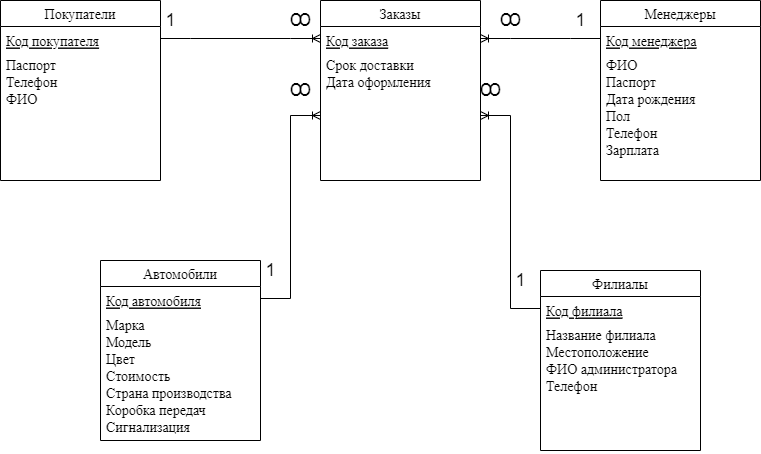

The diagram above was exported from draw.io. Its source (the exported page's mxGraphModel, read from the mxfile embedded in the PNG):
<mxGraphModel dx="1449" dy="733" grid="1" gridSize="10" guides="1" tooltips="1" connect="1" arrows="1" fold="1" page="1" pageScale="1" pageWidth="827" pageHeight="1169" math="0" shadow="0">
  <root>
    <mxCell id="0" />
    <mxCell id="1" parent="0" />
    <mxCell id="TIhmpGU-1h-40VhxVgY6-4" value="Автомобили" style="swimlane;fontStyle=0;childLayout=stackLayout;horizontal=1;startSize=26;horizontalStack=0;resizeParent=1;resizeParentMax=0;resizeLast=0;collapsible=1;marginBottom=0;align=center;fontSize=14;fontFamily=Times New Roman;" parent="1" vertex="1">
      <mxGeometry x="100" y="540" width="160" height="180" as="geometry">
        <mxRectangle x="40" y="280" width="120" height="30" as="alternateBounds" />
      </mxGeometry>
    </mxCell>
    <mxCell id="09Oif9Yg3M3d9mIlPSJJ-1" value="Код автомобиля" style="text;strokeColor=none;fillColor=none;spacingLeft=4;spacingRight=4;overflow=hidden;rotatable=0;points=[[0,0.5],[1,0.5]];portConstraint=eastwest;fontSize=14;fontStyle=4;fontFamily=Times New Roman;" parent="TIhmpGU-1h-40VhxVgY6-4" vertex="1">
      <mxGeometry y="26" width="160" height="24" as="geometry" />
    </mxCell>
    <mxCell id="TIhmpGU-1h-40VhxVgY6-7" value="Марка&#10;Модель&#10;Цвет&#10;Стоимость&#10;Страна производства&#10;Коробка передач&#10;Сигнализация&#10;" style="text;strokeColor=none;fillColor=none;spacingLeft=4;spacingRight=4;overflow=hidden;rotatable=0;points=[[0,0.5],[1,0.5]];portConstraint=eastwest;fontSize=14;align=left;fontFamily=Times New Roman;fontStyle=0" parent="TIhmpGU-1h-40VhxVgY6-4" vertex="1">
      <mxGeometry y="50" width="160" height="130" as="geometry" />
    </mxCell>
    <mxCell id="TIhmpGU-1h-40VhxVgY6-8" value="Филиалы" style="swimlane;fontStyle=0;childLayout=stackLayout;horizontal=1;startSize=26;horizontalStack=0;resizeParent=1;resizeParentMax=0;resizeLast=0;collapsible=1;marginBottom=0;align=center;fontSize=14;fontFamily=Times New Roman;" parent="1" vertex="1">
      <mxGeometry x="540" y="550" width="160" height="180" as="geometry" />
    </mxCell>
    <mxCell id="09Oif9Yg3M3d9mIlPSJJ-2" value="Код филиала" style="text;strokeColor=none;fillColor=none;spacingLeft=4;spacingRight=4;overflow=hidden;rotatable=0;points=[[0,0.5],[1,0.5]];portConstraint=eastwest;fontSize=14;fontFamily=Times New Roman;fontStyle=4" parent="TIhmpGU-1h-40VhxVgY6-8" vertex="1">
      <mxGeometry y="26" width="160" height="24" as="geometry" />
    </mxCell>
    <mxCell id="TIhmpGU-1h-40VhxVgY6-11" value="Название филиала&#10;Местоположение&#10;ФИО администратора&#10;Телефон" style="text;strokeColor=none;fillColor=none;spacingLeft=4;spacingRight=4;overflow=hidden;rotatable=0;points=[[0,0.5],[1,0.5]];portConstraint=eastwest;fontSize=14;fontFamily=Times New Roman;" parent="TIhmpGU-1h-40VhxVgY6-8" vertex="1">
      <mxGeometry y="50" width="160" height="130" as="geometry" />
    </mxCell>
    <mxCell id="TIhmpGU-1h-40VhxVgY6-12" value="Заказы" style="swimlane;fontStyle=0;childLayout=stackLayout;horizontal=1;startSize=26;horizontalStack=0;resizeParent=1;resizeParentMax=0;resizeLast=0;collapsible=1;marginBottom=0;align=center;fontSize=14;fontFamily=Times New Roman;" parent="1" vertex="1">
      <mxGeometry x="320" y="280" width="160" height="180" as="geometry" />
    </mxCell>
    <mxCell id="09Oif9Yg3M3d9mIlPSJJ-3" value="Код заказа" style="text;strokeColor=none;fillColor=none;spacingLeft=4;spacingRight=4;overflow=hidden;rotatable=0;points=[[0,0.5],[1,0.5]];portConstraint=eastwest;fontSize=14;fontFamily=Times New Roman;fontStyle=4" parent="TIhmpGU-1h-40VhxVgY6-12" vertex="1">
      <mxGeometry y="26" width="160" height="24" as="geometry" />
    </mxCell>
    <mxCell id="TIhmpGU-1h-40VhxVgY6-15" value="Срок доставки&#10;Дата оформления" style="text;strokeColor=none;fillColor=none;spacingLeft=4;spacingRight=4;overflow=hidden;rotatable=0;points=[[0,0.5],[1,0.5]];portConstraint=eastwest;fontSize=14;fontFamily=Times New Roman;" parent="TIhmpGU-1h-40VhxVgY6-12" vertex="1">
      <mxGeometry y="50" width="160" height="130" as="geometry" />
    </mxCell>
    <mxCell id="TIhmpGU-1h-40VhxVgY6-16" value="Менеджеры" style="swimlane;fontStyle=0;childLayout=stackLayout;horizontal=1;startSize=26;horizontalStack=0;resizeParent=1;resizeParentMax=0;resizeLast=0;collapsible=1;marginBottom=0;align=center;fontSize=14;fontFamily=Times New Roman;" parent="1" vertex="1">
      <mxGeometry x="600" y="280" width="160" height="180" as="geometry" />
    </mxCell>
    <mxCell id="09Oif9Yg3M3d9mIlPSJJ-6" value="Код менеджера" style="text;strokeColor=none;fillColor=none;spacingLeft=4;spacingRight=4;overflow=hidden;rotatable=0;points=[[0,0.5],[1,0.5]];portConstraint=eastwest;fontSize=14;fontFamily=Times New Roman;fontStyle=4" parent="TIhmpGU-1h-40VhxVgY6-16" vertex="1">
      <mxGeometry y="26" width="160" height="24" as="geometry" />
    </mxCell>
    <mxCell id="TIhmpGU-1h-40VhxVgY6-19" value="ФИО&#10;Паспорт&#10;Дата рождения&#10;Пол&#10;Телефон&#10;Зарплата" style="text;strokeColor=none;fillColor=none;spacingLeft=4;spacingRight=4;overflow=hidden;rotatable=0;points=[[0,0.5],[1,0.5]];portConstraint=eastwest;fontSize=14;fontFamily=Times New Roman;" parent="TIhmpGU-1h-40VhxVgY6-16" vertex="1">
      <mxGeometry y="50" width="160" height="130" as="geometry" />
    </mxCell>
    <mxCell id="TIhmpGU-1h-40VhxVgY6-20" value="Покупатели" style="swimlane;fontStyle=0;childLayout=stackLayout;horizontal=1;startSize=26;horizontalStack=0;resizeParent=1;resizeParentMax=0;resizeLast=0;collapsible=1;marginBottom=0;align=center;fontSize=14;fontFamily=Times New Roman;" parent="1" vertex="1">
      <mxGeometry y="280" width="160" height="180" as="geometry" />
    </mxCell>
    <mxCell id="09Oif9Yg3M3d9mIlPSJJ-4" value="Код покупателя" style="text;strokeColor=none;fillColor=none;spacingLeft=4;spacingRight=4;overflow=hidden;rotatable=0;points=[[0,0.5],[1,0.5]];portConstraint=eastwest;fontSize=14;fontFamily=Times New Roman;fontStyle=4" parent="TIhmpGU-1h-40VhxVgY6-20" vertex="1">
      <mxGeometry y="26" width="160" height="24" as="geometry" />
    </mxCell>
    <mxCell id="TIhmpGU-1h-40VhxVgY6-23" value="Паспорт&#10;Телефон&#10;ФИО" style="text;strokeColor=none;fillColor=none;spacingLeft=4;spacingRight=4;overflow=hidden;rotatable=0;points=[[0,0.5],[1,0.5]];portConstraint=eastwest;fontSize=14;fontFamily=Times New Roman;" parent="TIhmpGU-1h-40VhxVgY6-20" vertex="1">
      <mxGeometry y="50" width="160" height="130" as="geometry" />
    </mxCell>
    <mxCell id="VLz1Gcu9HwED54qyMqBY-1" value="" style="edgeStyle=entityRelationEdgeStyle;fontSize=12;html=1;endArrow=ERoneToMany;rounded=0;fontFamily=Times New Roman;exitX=1;exitY=0.5;exitDx=0;exitDy=0;entryX=0;entryY=0.5;entryDx=0;entryDy=0;" parent="1" source="09Oif9Yg3M3d9mIlPSJJ-4" target="09Oif9Yg3M3d9mIlPSJJ-3" edge="1">
      <mxGeometry width="100" height="100" relative="1" as="geometry">
        <mxPoint x="340" y="520" as="sourcePoint" />
        <mxPoint x="440" y="420" as="targetPoint" />
      </mxGeometry>
    </mxCell>
    <mxCell id="VLz1Gcu9HwED54qyMqBY-2" value="" style="edgeStyle=entityRelationEdgeStyle;fontSize=12;html=1;endArrow=ERoneToMany;rounded=0;fontFamily=Times New Roman;exitX=0;exitY=0.5;exitDx=0;exitDy=0;entryX=1;entryY=0.5;entryDx=0;entryDy=0;" parent="1" source="09Oif9Yg3M3d9mIlPSJJ-6" target="09Oif9Yg3M3d9mIlPSJJ-3" edge="1">
      <mxGeometry width="100" height="100" relative="1" as="geometry">
        <mxPoint x="340" y="520" as="sourcePoint" />
        <mxPoint x="440" y="420" as="targetPoint" />
      </mxGeometry>
    </mxCell>
    <mxCell id="VLz1Gcu9HwED54qyMqBY-3" value="" style="edgeStyle=entityRelationEdgeStyle;fontSize=12;html=1;endArrow=ERoneToMany;rounded=0;fontFamily=Times New Roman;exitX=1;exitY=0.5;exitDx=0;exitDy=0;entryX=0;entryY=0.5;entryDx=0;entryDy=0;" parent="1" source="09Oif9Yg3M3d9mIlPSJJ-1" target="TIhmpGU-1h-40VhxVgY6-15" edge="1">
      <mxGeometry width="100" height="100" relative="1" as="geometry">
        <mxPoint x="340" y="520" as="sourcePoint" />
        <mxPoint x="440" y="420" as="targetPoint" />
      </mxGeometry>
    </mxCell>
    <mxCell id="VLz1Gcu9HwED54qyMqBY-4" value="" style="edgeStyle=entityRelationEdgeStyle;fontSize=12;html=1;endArrow=ERoneToMany;rounded=0;fontFamily=Times New Roman;exitX=0;exitY=0.5;exitDx=0;exitDy=0;entryX=1;entryY=0.5;entryDx=0;entryDy=0;" parent="1" source="09Oif9Yg3M3d9mIlPSJJ-2" target="TIhmpGU-1h-40VhxVgY6-15" edge="1">
      <mxGeometry width="100" height="100" relative="1" as="geometry">
        <mxPoint x="340" y="520" as="sourcePoint" />
        <mxPoint x="440" y="420" as="targetPoint" />
      </mxGeometry>
    </mxCell>
    <mxCell id="qdaUl1RUVhWGARvM5jRI-1" value="Ꚙ" style="text;html=1;align=center;verticalAlign=middle;resizable=0;points=[];autosize=1;strokeColor=none;fillColor=none;fontSize=18;" vertex="1" parent="1">
      <mxGeometry x="280" y="280" width="40" height="40" as="geometry" />
    </mxCell>
    <mxCell id="qdaUl1RUVhWGARvM5jRI-2" value="Ꚙ" style="text;html=1;align=center;verticalAlign=middle;resizable=0;points=[];autosize=1;strokeColor=none;fillColor=none;fontSize=18;" vertex="1" parent="1">
      <mxGeometry x="490" y="280" width="40" height="40" as="geometry" />
    </mxCell>
    <mxCell id="qdaUl1RUVhWGARvM5jRI-3" value="Ꚙ" style="text;html=1;align=center;verticalAlign=middle;resizable=0;points=[];autosize=1;strokeColor=none;fillColor=none;fontSize=18;" vertex="1" parent="1">
      <mxGeometry x="470" y="350" width="40" height="40" as="geometry" />
    </mxCell>
    <mxCell id="qdaUl1RUVhWGARvM5jRI-4" value="Ꚙ" style="text;html=1;align=center;verticalAlign=middle;resizable=0;points=[];autosize=1;strokeColor=none;fillColor=none;fontSize=18;" vertex="1" parent="1">
      <mxGeometry x="280" y="350" width="40" height="40" as="geometry" />
    </mxCell>
    <mxCell id="qdaUl1RUVhWGARvM5jRI-5" value="1" style="text;html=1;align=center;verticalAlign=middle;resizable=0;points=[];autosize=1;strokeColor=none;fillColor=none;fontSize=18;" vertex="1" parent="1">
      <mxGeometry x="155" y="280" width="30" height="40" as="geometry" />
    </mxCell>
    <mxCell id="qdaUl1RUVhWGARvM5jRI-6" value="1" style="text;html=1;align=center;verticalAlign=middle;resizable=0;points=[];autosize=1;strokeColor=none;fillColor=none;fontSize=18;" vertex="1" parent="1">
      <mxGeometry x="565" y="280" width="30" height="40" as="geometry" />
    </mxCell>
    <mxCell id="qdaUl1RUVhWGARvM5jRI-7" value="1" style="text;html=1;align=center;verticalAlign=middle;resizable=0;points=[];autosize=1;strokeColor=none;fillColor=none;fontSize=18;" vertex="1" parent="1">
      <mxGeometry x="505" y="540" width="30" height="40" as="geometry" />
    </mxCell>
    <mxCell id="qdaUl1RUVhWGARvM5jRI-8" value="1" style="text;html=1;align=center;verticalAlign=middle;resizable=0;points=[];autosize=1;strokeColor=none;fillColor=none;fontSize=18;" vertex="1" parent="1">
      <mxGeometry x="255" y="530" width="30" height="40" as="geometry" />
    </mxCell>
  </root>
</mxGraphModel>